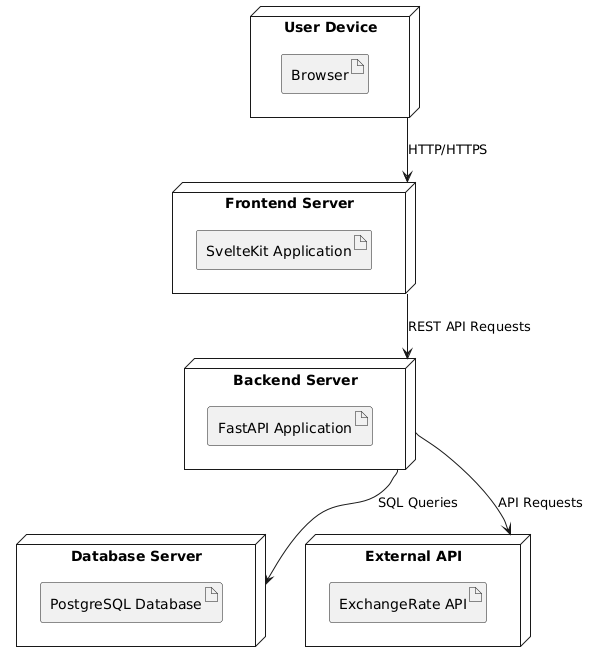

The diagram above was rendered by PlantUML. Its source (embedded in the PNG):
@startuml
node "User Device" as UserDevice {
    artifact "Browser"
}

node "Frontend Server" as Frontend {
    artifact "SvelteKit Application"
}

node "Backend Server" as Backend {
    artifact "FastAPI Application"
}

node "Database Server" as Database {
    artifact "PostgreSQL Database"
}

node "External API" as ExchangeRateAPI {
    artifact "ExchangeRate API"
}

UserDevice --> Frontend : HTTP/HTTPS
Frontend --> Backend : REST API Requests
Backend --> Database : SQL Queries
Backend --> ExchangeRateAPI : API Requests
@enduml